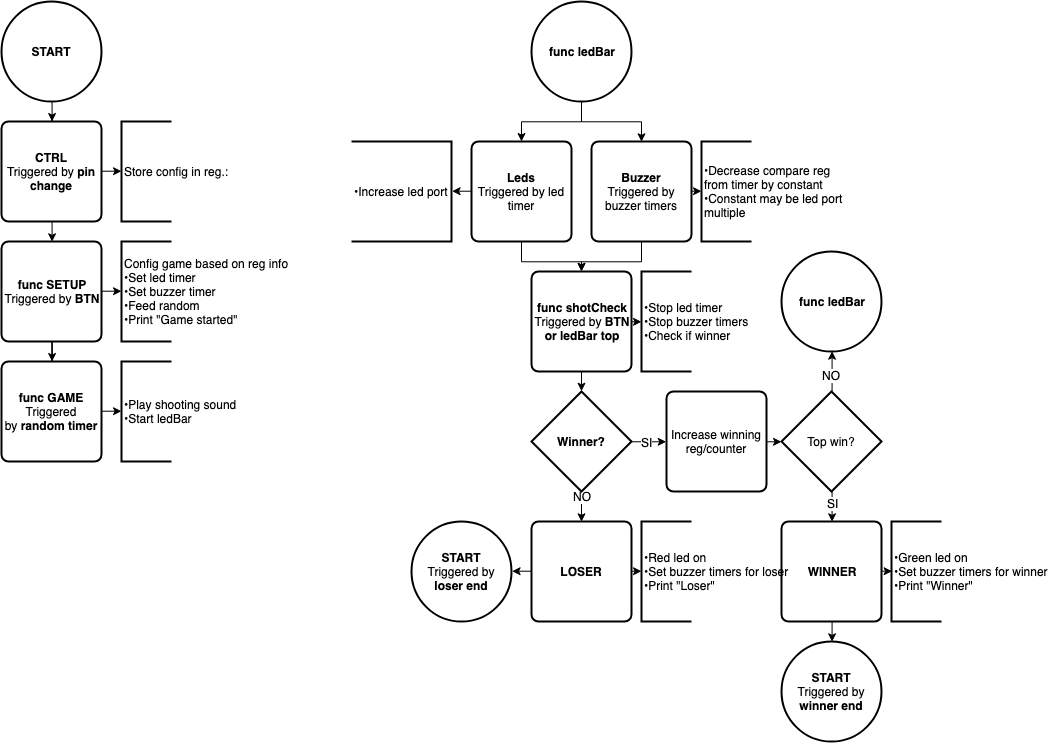

The diagram above was exported from draw.io. Its source (the exported page's mxGraphModel, read from the mxfile embedded in the PNG):
<mxGraphModel dx="1080" dy="735" grid="1" gridSize="10" guides="1" tooltips="1" connect="1" arrows="1" fold="1" page="1" pageScale="1" pageWidth="1100" pageHeight="850" background="#ffffff" math="0" shadow="0">
  <root>
    <mxCell id="0" />
    <mxCell id="1" parent="0" />
    <mxCell id="l5LmhWkmsuKRYtTzYavF-4" style="edgeStyle=orthogonalEdgeStyle;rounded=0;orthogonalLoop=1;jettySize=auto;html=1;exitX=0.5;exitY=1;exitDx=0;exitDy=0;exitPerimeter=0;" edge="1" parent="1" source="l5LmhWkmsuKRYtTzYavF-2" target="l5LmhWkmsuKRYtTzYavF-3">
      <mxGeometry relative="1" as="geometry" />
    </mxCell>
    <mxCell id="l5LmhWkmsuKRYtTzYavF-2" value="&lt;b&gt;START&lt;/b&gt;" style="strokeWidth=2;html=1;shape=mxgraph.flowchart.start_2;whiteSpace=wrap;" vertex="1" parent="1">
      <mxGeometry x="20" y="20" width="100" height="100" as="geometry" />
    </mxCell>
    <mxCell id="l5LmhWkmsuKRYtTzYavF-6" style="edgeStyle=orthogonalEdgeStyle;rounded=0;orthogonalLoop=1;jettySize=auto;html=1;exitX=1;exitY=0.5;exitDx=0;exitDy=0;entryX=0;entryY=0.5;entryDx=0;entryDy=0;entryPerimeter=0;" edge="1" parent="1" source="l5LmhWkmsuKRYtTzYavF-3" target="l5LmhWkmsuKRYtTzYavF-5">
      <mxGeometry relative="1" as="geometry" />
    </mxCell>
    <mxCell id="l5LmhWkmsuKRYtTzYavF-8" style="edgeStyle=orthogonalEdgeStyle;rounded=0;orthogonalLoop=1;jettySize=auto;html=1;exitX=0.5;exitY=1;exitDx=0;exitDy=0;entryX=0.5;entryY=0;entryDx=0;entryDy=0;" edge="1" parent="1" source="l5LmhWkmsuKRYtTzYavF-3" target="l5LmhWkmsuKRYtTzYavF-7">
      <mxGeometry relative="1" as="geometry" />
    </mxCell>
    <mxCell id="l5LmhWkmsuKRYtTzYavF-3" value="&lt;b&gt;CTRL&lt;/b&gt;&lt;br&gt;Triggered by&lt;b&gt; pin change&lt;br&gt;&lt;/b&gt;" style="rounded=1;whiteSpace=wrap;html=1;absoluteArcSize=1;arcSize=14;strokeWidth=2;" vertex="1" parent="1">
      <mxGeometry x="20" y="140" width="100" height="100" as="geometry" />
    </mxCell>
    <mxCell id="l5LmhWkmsuKRYtTzYavF-5" value="Store config in reg.:" style="strokeWidth=2;html=1;shape=mxgraph.flowchart.annotation_1;align=left;" vertex="1" parent="1">
      <mxGeometry x="140" y="140" width="50" height="100" as="geometry" />
    </mxCell>
    <mxCell id="l5LmhWkmsuKRYtTzYavF-10" style="edgeStyle=orthogonalEdgeStyle;rounded=0;orthogonalLoop=1;jettySize=auto;html=1;exitX=1;exitY=0.5;exitDx=0;exitDy=0;entryX=0;entryY=0.5;entryDx=0;entryDy=0;entryPerimeter=0;" edge="1" parent="1" source="l5LmhWkmsuKRYtTzYavF-7" target="l5LmhWkmsuKRYtTzYavF-9">
      <mxGeometry relative="1" as="geometry" />
    </mxCell>
    <mxCell id="l5LmhWkmsuKRYtTzYavF-12" value="" style="edgeStyle=orthogonalEdgeStyle;rounded=0;orthogonalLoop=1;jettySize=auto;html=1;" edge="1" parent="1" source="l5LmhWkmsuKRYtTzYavF-7" target="l5LmhWkmsuKRYtTzYavF-11">
      <mxGeometry relative="1" as="geometry" />
    </mxCell>
    <mxCell id="l5LmhWkmsuKRYtTzYavF-7" value="&lt;b&gt;func SETUP&lt;/b&gt;&lt;br&gt;Triggered by &lt;b&gt;BTN&lt;/b&gt;&lt;br&gt;" style="rounded=1;whiteSpace=wrap;html=1;absoluteArcSize=1;arcSize=14;strokeWidth=2;" vertex="1" parent="1">
      <mxGeometry x="20" y="260" width="100" height="100" as="geometry" />
    </mxCell>
    <mxCell id="l5LmhWkmsuKRYtTzYavF-14" style="edgeStyle=orthogonalEdgeStyle;rounded=0;orthogonalLoop=1;jettySize=auto;html=1;exitX=1;exitY=0.5;exitDx=0;exitDy=0;entryX=0;entryY=0.5;entryDx=0;entryDy=0;entryPerimeter=0;" edge="1" parent="1" source="l5LmhWkmsuKRYtTzYavF-11" target="l5LmhWkmsuKRYtTzYavF-13">
      <mxGeometry relative="1" as="geometry" />
    </mxCell>
    <mxCell id="l5LmhWkmsuKRYtTzYavF-11" value="&lt;b&gt;func GAME&lt;/b&gt;&lt;br&gt;Triggered&lt;b&gt; &lt;/b&gt;by&lt;b&gt;&amp;nbsp;random timer&lt;/b&gt;&lt;br&gt;" style="rounded=1;whiteSpace=wrap;html=1;absoluteArcSize=1;arcSize=14;strokeWidth=2;" vertex="1" parent="1">
      <mxGeometry x="20" y="380" width="100" height="100" as="geometry" />
    </mxCell>
    <mxCell id="l5LmhWkmsuKRYtTzYavF-9" value="Config game based on reg info&lt;br&gt;•Set led timer&lt;br&gt;•Set buzzer timer&lt;br&gt;•Feed random&lt;br&gt;•Print &quot;Game started&quot;&lt;br&gt;" style="strokeWidth=2;html=1;shape=mxgraph.flowchart.annotation_1;align=left;" vertex="1" parent="1">
      <mxGeometry x="140" y="260" width="50" height="100" as="geometry" />
    </mxCell>
    <mxCell id="l5LmhWkmsuKRYtTzYavF-13" value="•Play shooting sound&lt;br&gt;•Start ledBar&lt;br&gt;" style="strokeWidth=2;html=1;shape=mxgraph.flowchart.annotation_1;align=left;" vertex="1" parent="1">
      <mxGeometry x="140" y="380" width="50" height="100" as="geometry" />
    </mxCell>
    <mxCell id="l5LmhWkmsuKRYtTzYavF-17" style="edgeStyle=orthogonalEdgeStyle;rounded=0;orthogonalLoop=1;jettySize=auto;html=1;exitX=0.5;exitY=1;exitDx=0;exitDy=0;exitPerimeter=0;" edge="1" parent="1" source="l5LmhWkmsuKRYtTzYavF-15" target="l5LmhWkmsuKRYtTzYavF-16">
      <mxGeometry relative="1" as="geometry" />
    </mxCell>
    <mxCell id="l5LmhWkmsuKRYtTzYavF-20" style="edgeStyle=orthogonalEdgeStyle;rounded=0;orthogonalLoop=1;jettySize=auto;html=1;exitX=0.5;exitY=1;exitDx=0;exitDy=0;exitPerimeter=0;entryX=0.5;entryY=0;entryDx=0;entryDy=0;" edge="1" parent="1" source="l5LmhWkmsuKRYtTzYavF-15" target="l5LmhWkmsuKRYtTzYavF-18">
      <mxGeometry relative="1" as="geometry" />
    </mxCell>
    <mxCell id="l5LmhWkmsuKRYtTzYavF-15" value="&lt;b&gt;func ledBar&lt;/b&gt;" style="strokeWidth=2;html=1;shape=mxgraph.flowchart.start_2;whiteSpace=wrap;" vertex="1" parent="1">
      <mxGeometry x="550" y="20" width="100" height="100" as="geometry" />
    </mxCell>
    <mxCell id="l5LmhWkmsuKRYtTzYavF-49" value="&lt;b&gt;func ledBar&lt;/b&gt;" style="strokeWidth=2;html=1;shape=mxgraph.flowchart.start_2;whiteSpace=wrap;" vertex="1" parent="1">
      <mxGeometry x="800" y="270" width="100" height="100" as="geometry" />
    </mxCell>
    <mxCell id="l5LmhWkmsuKRYtTzYavF-27" style="edgeStyle=orthogonalEdgeStyle;rounded=0;orthogonalLoop=1;jettySize=auto;html=1;exitX=0;exitY=0.5;exitDx=0;exitDy=0;entryX=0;entryY=0.5;entryDx=0;entryDy=0;entryPerimeter=0;" edge="1" parent="1" source="l5LmhWkmsuKRYtTzYavF-16" target="l5LmhWkmsuKRYtTzYavF-26">
      <mxGeometry relative="1" as="geometry" />
    </mxCell>
    <mxCell id="l5LmhWkmsuKRYtTzYavF-30" style="edgeStyle=orthogonalEdgeStyle;rounded=0;orthogonalLoop=1;jettySize=auto;html=1;exitX=0.5;exitY=1;exitDx=0;exitDy=0;" edge="1" parent="1" source="l5LmhWkmsuKRYtTzYavF-16">
      <mxGeometry relative="1" as="geometry">
        <mxPoint x="600" y="290" as="targetPoint" />
      </mxGeometry>
    </mxCell>
    <mxCell id="l5LmhWkmsuKRYtTzYavF-16" value="&lt;b&gt;Leds&lt;/b&gt;&lt;br&gt;Triggered by led timer&lt;br&gt;" style="rounded=1;whiteSpace=wrap;html=1;absoluteArcSize=1;arcSize=14;strokeWidth=2;" vertex="1" parent="1">
      <mxGeometry x="490" y="160" width="100" height="100" as="geometry" />
    </mxCell>
    <mxCell id="l5LmhWkmsuKRYtTzYavF-22" style="edgeStyle=orthogonalEdgeStyle;rounded=0;orthogonalLoop=1;jettySize=auto;html=1;exitX=1;exitY=0.5;exitDx=0;exitDy=0;entryX=0;entryY=0.5;entryDx=0;entryDy=0;entryPerimeter=0;" edge="1" parent="1" source="l5LmhWkmsuKRYtTzYavF-18" target="l5LmhWkmsuKRYtTzYavF-21">
      <mxGeometry relative="1" as="geometry" />
    </mxCell>
    <mxCell id="l5LmhWkmsuKRYtTzYavF-29" style="edgeStyle=orthogonalEdgeStyle;rounded=0;orthogonalLoop=1;jettySize=auto;html=1;exitX=0.5;exitY=1;exitDx=0;exitDy=0;entryX=0.5;entryY=0;entryDx=0;entryDy=0;" edge="1" parent="1" source="l5LmhWkmsuKRYtTzYavF-18" target="l5LmhWkmsuKRYtTzYavF-28">
      <mxGeometry relative="1" as="geometry" />
    </mxCell>
    <mxCell id="l5LmhWkmsuKRYtTzYavF-18" value="&lt;b&gt;Buzzer&lt;/b&gt;&lt;br&gt;Triggered by buzzer timers&lt;br&gt;" style="rounded=1;whiteSpace=wrap;html=1;absoluteArcSize=1;arcSize=14;strokeWidth=2;" vertex="1" parent="1">
      <mxGeometry x="610" y="160" width="100" height="100" as="geometry" />
    </mxCell>
    <mxCell id="l5LmhWkmsuKRYtTzYavF-21" value="•Decrease compare reg &lt;br&gt;from timer by constant&amp;nbsp;&lt;br&gt;•Constant may be led port&lt;br&gt;multiple&lt;br&gt;" style="strokeWidth=2;html=1;shape=mxgraph.flowchart.annotation_1;align=left;" vertex="1" parent="1">
      <mxGeometry x="720" y="160" width="50" height="100" as="geometry" />
    </mxCell>
    <mxCell id="l5LmhWkmsuKRYtTzYavF-26" value="•Increase led port" style="strokeWidth=2;html=1;shape=mxgraph.flowchart.annotation_1;align=left;direction=west;" vertex="1" parent="1">
      <mxGeometry x="370" y="160" width="100" height="100" as="geometry" />
    </mxCell>
    <mxCell id="l5LmhWkmsuKRYtTzYavF-34" style="edgeStyle=orthogonalEdgeStyle;rounded=0;orthogonalLoop=1;jettySize=auto;html=1;exitX=0.5;exitY=1;exitDx=0;exitDy=0;entryX=0.5;entryY=0;entryDx=0;entryDy=0;entryPerimeter=0;" edge="1" parent="1" source="l5LmhWkmsuKRYtTzYavF-28" target="l5LmhWkmsuKRYtTzYavF-33">
      <mxGeometry relative="1" as="geometry" />
    </mxCell>
    <mxCell id="l5LmhWkmsuKRYtTzYavF-40" style="edgeStyle=orthogonalEdgeStyle;rounded=0;orthogonalLoop=1;jettySize=auto;html=1;exitX=1;exitY=0.5;exitDx=0;exitDy=0;entryX=0;entryY=0.5;entryDx=0;entryDy=0;entryPerimeter=0;" edge="1" parent="1" source="l5LmhWkmsuKRYtTzYavF-28" target="l5LmhWkmsuKRYtTzYavF-31">
      <mxGeometry relative="1" as="geometry" />
    </mxCell>
    <mxCell id="l5LmhWkmsuKRYtTzYavF-28" value="&lt;b&gt;func shotCheck&lt;/b&gt;&lt;br&gt;Triggered by&lt;b&gt; BTN&lt;br&gt;or ledBar top&lt;br&gt;&lt;/b&gt;" style="rounded=1;whiteSpace=wrap;html=1;absoluteArcSize=1;arcSize=14;strokeWidth=2;" vertex="1" parent="1">
      <mxGeometry x="550" y="290" width="100" height="100" as="geometry" />
    </mxCell>
    <mxCell id="l5LmhWkmsuKRYtTzYavF-31" value="•Stop led timer&lt;br&gt;•Stop buzzer timers&lt;br&gt;•Check if winner&lt;br&gt;" style="strokeWidth=2;html=1;shape=mxgraph.flowchart.annotation_1;align=left;" vertex="1" parent="1">
      <mxGeometry x="660" y="290" width="50" height="100" as="geometry" />
    </mxCell>
    <mxCell id="l5LmhWkmsuKRYtTzYavF-36" style="edgeStyle=orthogonalEdgeStyle;rounded=0;orthogonalLoop=1;jettySize=auto;html=1;exitX=0.5;exitY=1;exitDx=0;exitDy=0;exitPerimeter=0;entryX=0.5;entryY=0;entryDx=0;entryDy=0;" edge="1" parent="1" source="l5LmhWkmsuKRYtTzYavF-33" target="l5LmhWkmsuKRYtTzYavF-35">
      <mxGeometry relative="1" as="geometry" />
    </mxCell>
    <mxCell id="l5LmhWkmsuKRYtTzYavF-37" value="NO" style="text;html=1;resizable=0;points=[];align=center;verticalAlign=middle;labelBackgroundColor=#ffffff;" vertex="1" connectable="0" parent="l5LmhWkmsuKRYtTzYavF-36">
      <mxGeometry x="-0.6667" relative="1" as="geometry">
        <mxPoint as="offset" />
      </mxGeometry>
    </mxCell>
    <mxCell id="l5LmhWkmsuKRYtTzYavF-44" style="edgeStyle=orthogonalEdgeStyle;rounded=0;orthogonalLoop=1;jettySize=auto;html=1;exitX=1;exitY=0.5;exitDx=0;exitDy=0;exitPerimeter=0;entryX=0;entryY=0.5;entryDx=0;entryDy=0;" edge="1" parent="1" source="l5LmhWkmsuKRYtTzYavF-33" target="l5LmhWkmsuKRYtTzYavF-43">
      <mxGeometry relative="1" as="geometry" />
    </mxCell>
    <mxCell id="l5LmhWkmsuKRYtTzYavF-45" value="SI" style="text;html=1;resizable=0;points=[];align=center;verticalAlign=middle;labelBackgroundColor=#ffffff;" vertex="1" connectable="0" parent="l5LmhWkmsuKRYtTzYavF-44">
      <mxGeometry x="-0.1429" relative="1" as="geometry">
        <mxPoint as="offset" />
      </mxGeometry>
    </mxCell>
    <mxCell id="l5LmhWkmsuKRYtTzYavF-33" value="&lt;b&gt;Winner?&lt;/b&gt;" style="strokeWidth=2;html=1;shape=mxgraph.flowchart.decision;whiteSpace=wrap;" vertex="1" parent="1">
      <mxGeometry x="550" y="410" width="100" height="100" as="geometry" />
    </mxCell>
    <mxCell id="l5LmhWkmsuKRYtTzYavF-39" style="edgeStyle=orthogonalEdgeStyle;rounded=0;orthogonalLoop=1;jettySize=auto;html=1;exitX=1;exitY=0.5;exitDx=0;exitDy=0;entryX=0;entryY=0.5;entryDx=0;entryDy=0;entryPerimeter=0;" edge="1" parent="1" source="l5LmhWkmsuKRYtTzYavF-35" target="l5LmhWkmsuKRYtTzYavF-38">
      <mxGeometry relative="1" as="geometry" />
    </mxCell>
    <mxCell id="l5LmhWkmsuKRYtTzYavF-42" style="edgeStyle=orthogonalEdgeStyle;rounded=0;orthogonalLoop=1;jettySize=auto;html=1;exitX=0;exitY=0.5;exitDx=0;exitDy=0;entryX=1;entryY=0.5;entryDx=0;entryDy=0;entryPerimeter=0;" edge="1" parent="1" source="l5LmhWkmsuKRYtTzYavF-35" target="l5LmhWkmsuKRYtTzYavF-41">
      <mxGeometry relative="1" as="geometry" />
    </mxCell>
    <mxCell id="l5LmhWkmsuKRYtTzYavF-35" value="&lt;b&gt;LOSER&lt;br&gt;&lt;/b&gt;" style="rounded=1;whiteSpace=wrap;html=1;absoluteArcSize=1;arcSize=14;strokeWidth=2;" vertex="1" parent="1">
      <mxGeometry x="550" y="540" width="100" height="100" as="geometry" />
    </mxCell>
    <mxCell id="l5LmhWkmsuKRYtTzYavF-59" style="edgeStyle=orthogonalEdgeStyle;rounded=0;orthogonalLoop=1;jettySize=auto;html=1;exitX=1;exitY=0.5;exitDx=0;exitDy=0;entryX=0;entryY=0.5;entryDx=0;entryDy=0;entryPerimeter=0;" edge="1" parent="1" source="l5LmhWkmsuKRYtTzYavF-53" target="l5LmhWkmsuKRYtTzYavF-57">
      <mxGeometry relative="1" as="geometry" />
    </mxCell>
    <mxCell id="l5LmhWkmsuKRYtTzYavF-62" style="edgeStyle=orthogonalEdgeStyle;rounded=0;orthogonalLoop=1;jettySize=auto;html=1;exitX=0.5;exitY=1;exitDx=0;exitDy=0;entryX=0.5;entryY=0;entryDx=0;entryDy=0;entryPerimeter=0;" edge="1" parent="1" source="l5LmhWkmsuKRYtTzYavF-53" target="l5LmhWkmsuKRYtTzYavF-60">
      <mxGeometry relative="1" as="geometry" />
    </mxCell>
    <mxCell id="l5LmhWkmsuKRYtTzYavF-53" value="&lt;b&gt;WINNER&lt;br&gt;&lt;/b&gt;" style="rounded=1;whiteSpace=wrap;html=1;absoluteArcSize=1;arcSize=14;strokeWidth=2;" vertex="1" parent="1">
      <mxGeometry x="800" y="540" width="100" height="100" as="geometry" />
    </mxCell>
    <mxCell id="l5LmhWkmsuKRYtTzYavF-38" value="•Red led on&lt;br&gt;•Set buzzer timers for loser&lt;br&gt;•Print &quot;Loser&quot;&lt;br&gt;" style="strokeWidth=2;html=1;shape=mxgraph.flowchart.annotation_1;align=left;" vertex="1" parent="1">
      <mxGeometry x="660" y="540" width="50" height="100" as="geometry" />
    </mxCell>
    <mxCell id="l5LmhWkmsuKRYtTzYavF-57" value="•Green led on&lt;br&gt;•Set buzzer&amp;nbsp;timers for winner&lt;br&gt;•Print &quot;Winner&quot;&lt;br&gt;" style="strokeWidth=2;html=1;shape=mxgraph.flowchart.annotation_1;align=left;" vertex="1" parent="1">
      <mxGeometry x="910" y="540" width="50" height="100" as="geometry" />
    </mxCell>
    <mxCell id="l5LmhWkmsuKRYtTzYavF-41" value="&lt;b&gt;START&lt;/b&gt;&lt;br&gt;Triggered by&lt;b&gt; loser end&lt;br&gt;&lt;/b&gt;" style="strokeWidth=2;html=1;shape=mxgraph.flowchart.start_2;whiteSpace=wrap;" vertex="1" parent="1">
      <mxGeometry x="430" y="540" width="100" height="100" as="geometry" />
    </mxCell>
    <mxCell id="l5LmhWkmsuKRYtTzYavF-60" value="&lt;b&gt;START&lt;/b&gt;&lt;br&gt;Triggered by&lt;b&gt; winner end&lt;br&gt;&lt;/b&gt;" style="strokeWidth=2;html=1;shape=mxgraph.flowchart.start_2;whiteSpace=wrap;" vertex="1" parent="1">
      <mxGeometry x="800" y="660" width="100" height="100" as="geometry" />
    </mxCell>
    <mxCell id="l5LmhWkmsuKRYtTzYavF-47" style="edgeStyle=orthogonalEdgeStyle;rounded=0;orthogonalLoop=1;jettySize=auto;html=1;exitX=1;exitY=0.5;exitDx=0;exitDy=0;entryX=0;entryY=0.5;entryDx=0;entryDy=0;entryPerimeter=0;" edge="1" parent="1" source="l5LmhWkmsuKRYtTzYavF-43" target="l5LmhWkmsuKRYtTzYavF-46">
      <mxGeometry relative="1" as="geometry" />
    </mxCell>
    <mxCell id="l5LmhWkmsuKRYtTzYavF-43" value="Increase winning reg/counter" style="rounded=1;whiteSpace=wrap;html=1;absoluteArcSize=1;arcSize=14;strokeWidth=2;" vertex="1" parent="1">
      <mxGeometry x="685" y="410" width="100" height="100" as="geometry" />
    </mxCell>
    <mxCell id="l5LmhWkmsuKRYtTzYavF-51" style="edgeStyle=orthogonalEdgeStyle;rounded=0;orthogonalLoop=1;jettySize=auto;html=1;exitX=0.5;exitY=0;exitDx=0;exitDy=0;exitPerimeter=0;entryX=0.5;entryY=1;entryDx=0;entryDy=0;entryPerimeter=0;" edge="1" parent="1" source="l5LmhWkmsuKRYtTzYavF-46" target="l5LmhWkmsuKRYtTzYavF-49">
      <mxGeometry relative="1" as="geometry" />
    </mxCell>
    <mxCell id="l5LmhWkmsuKRYtTzYavF-52" value="NO" style="text;html=1;resizable=0;points=[];align=center;verticalAlign=middle;labelBackgroundColor=#ffffff;" vertex="1" connectable="0" parent="l5LmhWkmsuKRYtTzYavF-51">
      <mxGeometry x="-0.2" y="1" relative="1" as="geometry">
        <mxPoint as="offset" />
      </mxGeometry>
    </mxCell>
    <mxCell id="l5LmhWkmsuKRYtTzYavF-55" style="edgeStyle=orthogonalEdgeStyle;rounded=0;orthogonalLoop=1;jettySize=auto;html=1;exitX=0.5;exitY=1;exitDx=0;exitDy=0;exitPerimeter=0;entryX=0.5;entryY=0;entryDx=0;entryDy=0;" edge="1" parent="1" source="l5LmhWkmsuKRYtTzYavF-46" target="l5LmhWkmsuKRYtTzYavF-53">
      <mxGeometry relative="1" as="geometry" />
    </mxCell>
    <mxCell id="l5LmhWkmsuKRYtTzYavF-56" value="SI" style="text;html=1;resizable=0;points=[];align=center;verticalAlign=middle;labelBackgroundColor=#ffffff;" vertex="1" connectable="0" parent="l5LmhWkmsuKRYtTzYavF-55">
      <mxGeometry x="-0.2667" relative="1" as="geometry">
        <mxPoint as="offset" />
      </mxGeometry>
    </mxCell>
    <mxCell id="l5LmhWkmsuKRYtTzYavF-46" value="Top win?" style="strokeWidth=2;html=1;shape=mxgraph.flowchart.decision;whiteSpace=wrap;" vertex="1" parent="1">
      <mxGeometry x="800" y="410" width="100" height="100" as="geometry" />
    </mxCell>
  </root>
</mxGraphModel>